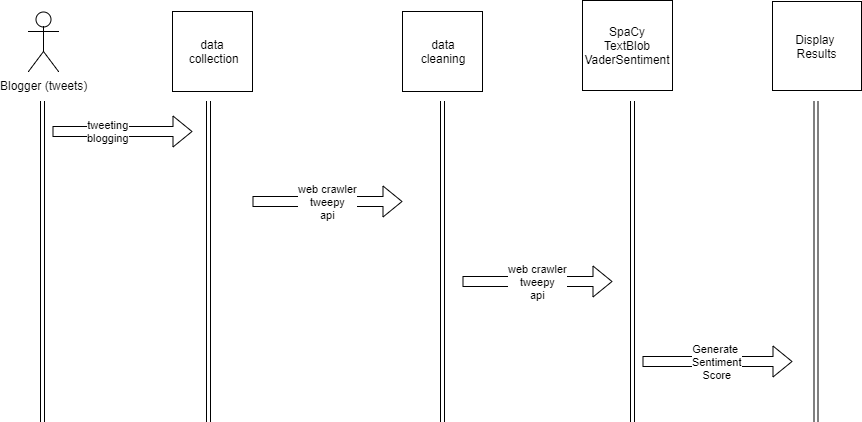

The diagram above was exported from draw.io. Its source (the exported page's mxGraphModel, read from the mxfile embedded in the PNG):
<mxGraphModel dx="824" dy="496" grid="1" gridSize="10" guides="1" tooltips="1" connect="1" arrows="1" fold="1" page="1" pageScale="1" pageWidth="850" pageHeight="1100" math="0" shadow="0">
  <root>
    <mxCell id="0" />
    <mxCell id="1" parent="0" />
    <mxCell id="cIlx7jvcEscZsa4_qLAN-1" value="Blogger (tweets)" style="shape=umlActor;verticalLabelPosition=bottom;labelBackgroundColor=#ffffff;verticalAlign=top;html=1;outlineConnect=0;" vertex="1" parent="1">
      <mxGeometry x="146" y="150" width="30" height="60" as="geometry" />
    </mxCell>
    <mxCell id="cIlx7jvcEscZsa4_qLAN-2" value="" style="shape=link;html=1;" edge="1" parent="1">
      <mxGeometry width="50" height="50" relative="1" as="geometry">
        <mxPoint x="160" y="560" as="sourcePoint" />
        <mxPoint x="160" y="240" as="targetPoint" />
      </mxGeometry>
    </mxCell>
    <mxCell id="cIlx7jvcEscZsa4_qLAN-3" value="data&lt;br&gt;&amp;nbsp;collection" style="whiteSpace=wrap;html=1;aspect=fixed;" vertex="1" parent="1">
      <mxGeometry x="290" y="150" width="80" height="80" as="geometry" />
    </mxCell>
    <mxCell id="cIlx7jvcEscZsa4_qLAN-4" value="" style="shape=link;html=1;" edge="1" parent="1">
      <mxGeometry width="50" height="50" relative="1" as="geometry">
        <mxPoint x="326" y="560" as="sourcePoint" />
        <mxPoint x="326" y="240" as="targetPoint" />
      </mxGeometry>
    </mxCell>
    <mxCell id="cIlx7jvcEscZsa4_qLAN-5" value="web crawler&lt;br&gt;tweepy&lt;br&gt;api&lt;br&gt;" style="shape=flexArrow;endArrow=classic;html=1;" edge="1" parent="1">
      <mxGeometry width="50" height="50" relative="1" as="geometry">
        <mxPoint x="370" y="340" as="sourcePoint" />
        <mxPoint x="520" y="340" as="targetPoint" />
      </mxGeometry>
    </mxCell>
    <mxCell id="cIlx7jvcEscZsa4_qLAN-6" value="" style="shape=link;html=1;" edge="1" parent="1">
      <mxGeometry width="50" height="50" relative="1" as="geometry">
        <mxPoint x="560" y="560" as="sourcePoint" />
        <mxPoint x="560" y="240" as="targetPoint" />
      </mxGeometry>
    </mxCell>
    <mxCell id="cIlx7jvcEscZsa4_qLAN-7" value="data&lt;br&gt;cleaning&lt;br&gt;" style="whiteSpace=wrap;html=1;aspect=fixed;" vertex="1" parent="1">
      <mxGeometry x="520" y="150" width="80" height="80" as="geometry" />
    </mxCell>
    <mxCell id="cIlx7jvcEscZsa4_qLAN-8" value="SpaCy&lt;br&gt;TextBlob&lt;br&gt;VaderSentiment&lt;br&gt;" style="whiteSpace=wrap;html=1;aspect=fixed;" vertex="1" parent="1">
      <mxGeometry x="700" y="139" width="90" height="90" as="geometry" />
    </mxCell>
    <mxCell id="cIlx7jvcEscZsa4_qLAN-9" value="" style="shape=link;html=1;" edge="1" parent="1">
      <mxGeometry width="50" height="50" relative="1" as="geometry">
        <mxPoint x="750" y="560" as="sourcePoint" />
        <mxPoint x="750" y="240" as="targetPoint" />
      </mxGeometry>
    </mxCell>
    <mxCell id="cIlx7jvcEscZsa4_qLAN-10" value="web crawler&lt;br&gt;tweepy&lt;br&gt;api&lt;br&gt;" style="shape=flexArrow;endArrow=classic;html=1;" edge="1" parent="1">
      <mxGeometry width="50" height="50" relative="1" as="geometry">
        <mxPoint x="580" y="420" as="sourcePoint" />
        <mxPoint x="730" y="420" as="targetPoint" />
      </mxGeometry>
    </mxCell>
    <mxCell id="cIlx7jvcEscZsa4_qLAN-11" value="tweeting&lt;br&gt;blogging&lt;br&gt;" style="shape=flexArrow;endArrow=classic;html=1;" edge="1" parent="1">
      <mxGeometry x="-0.2" width="50" height="50" relative="1" as="geometry">
        <mxPoint x="170" y="270" as="sourcePoint" />
        <mxPoint x="310" y="270" as="targetPoint" />
        <mxPoint as="offset" />
      </mxGeometry>
    </mxCell>
    <mxCell id="cIlx7jvcEscZsa4_qLAN-12" value="Display&amp;nbsp;&lt;br&gt;Results&lt;br&gt;" style="whiteSpace=wrap;html=1;aspect=fixed;" vertex="1" parent="1">
      <mxGeometry x="890" y="140" width="89" height="89" as="geometry" />
    </mxCell>
    <mxCell id="cIlx7jvcEscZsa4_qLAN-13" value="" style="shape=link;html=1;" edge="1" parent="1">
      <mxGeometry width="50" height="50" relative="1" as="geometry">
        <mxPoint x="933.5" y="560" as="sourcePoint" />
        <mxPoint x="933.5" y="240" as="targetPoint" />
      </mxGeometry>
    </mxCell>
    <mxCell id="cIlx7jvcEscZsa4_qLAN-14" value="Generate&amp;nbsp;&lt;br&gt;Sentiment&lt;br&gt;Score&lt;br&gt;" style="shape=flexArrow;endArrow=classic;html=1;" edge="1" parent="1">
      <mxGeometry width="50" height="50" relative="1" as="geometry">
        <mxPoint x="760" y="500" as="sourcePoint" />
        <mxPoint x="910" y="500" as="targetPoint" />
      </mxGeometry>
    </mxCell>
  </root>
</mxGraphModel>